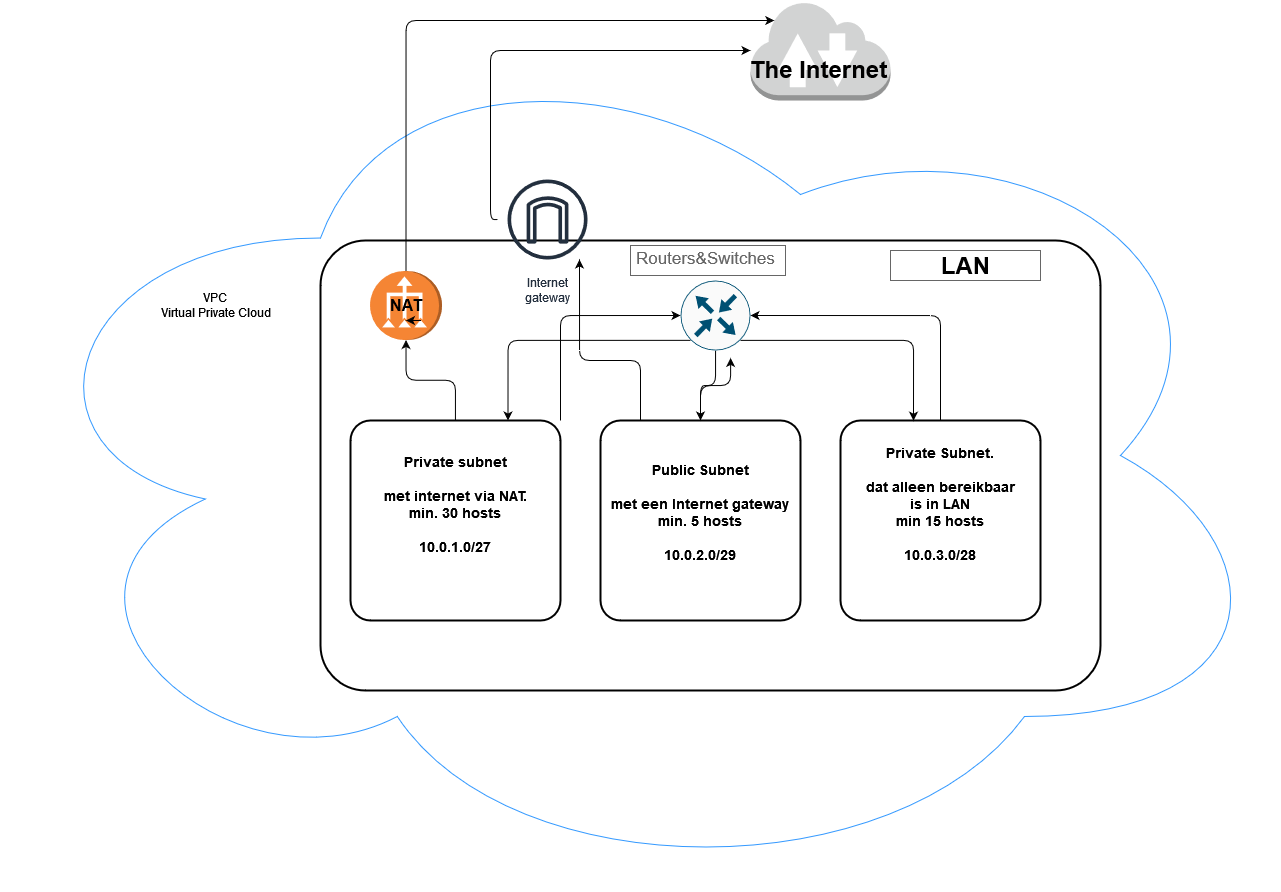

The diagram above was exported from draw.io. Its source (the exported page's mxGraphModel, read from the mxfile embedded in the PNG):
<mxGraphModel dx="1274" dy="1836" grid="0" gridSize="10" guides="0" tooltips="1" connect="1" arrows="1" fold="1" page="1" pageScale="1" pageWidth="850" pageHeight="1100" math="0" shadow="0">
  <root>
    <mxCell id="0" />
    <mxCell id="1" parent="0" />
    <mxCell id="86SXcDMA6rlbpeTVH5Bz-2" value="" style="ellipse;shape=cloud;whiteSpace=wrap;html=1;fillColor=#FFFFFF;strokeColor=#3399FF;rounded=1;" parent="1" vertex="1">
      <mxGeometry x="120" y="-220" width="1280" height="870" as="geometry" />
    </mxCell>
    <mxCell id="86SXcDMA6rlbpeTVH5Bz-18" value="" style="rounded=1;arcSize=10;dashed=0;fillColor=none;gradientColor=none;strokeWidth=2;" parent="1" vertex="1">
      <mxGeometry x="440" width="780" height="450" as="geometry" />
    </mxCell>
    <mxCell id="86SXcDMA6rlbpeTVH5Bz-3" value="VPC&lt;br&gt;Virtual Private Cloud" style="text;html=1;resizable=0;autosize=1;align=center;verticalAlign=middle;points=[];fillColor=none;strokeColor=none;rounded=1;" parent="1" vertex="1">
      <mxGeometry x="270" y="50" width="130" height="30" as="geometry" />
    </mxCell>
    <mxCell id="86SXcDMA6rlbpeTVH5Bz-24" style="edgeStyle=orthogonalEdgeStyle;rounded=1;orthogonalLoop=1;jettySize=auto;html=1;" parent="1" source="86SXcDMA6rlbpeTVH5Bz-12" target="86SXcDMA6rlbpeTVH5Bz-20" edge="1">
      <mxGeometry relative="1" as="geometry" />
    </mxCell>
    <mxCell id="FBaeV6zIPvlzsN-uIj8U-23" style="edgeStyle=orthogonalEdgeStyle;rounded=1;orthogonalLoop=1;jettySize=auto;html=1;exitX=1;exitY=0;exitDx=0;exitDy=0;entryX=0.5;entryY=1;entryDx=0;entryDy=0;entryPerimeter=0;fontSize=16;" parent="1" source="86SXcDMA6rlbpeTVH5Bz-12" target="FBaeV6zIPvlzsN-uIj8U-14" edge="1">
      <mxGeometry relative="1" as="geometry" />
    </mxCell>
    <mxCell id="86SXcDMA6rlbpeTVH5Bz-12" value="Private subnet &#10;&#10;met internet via NAT.&#10;min. 30 hosts&#10;&#10;10.0.1.0/27&#10;&#10;" style="rounded=1;arcSize=10;dashed=0;fillColor=none;gradientColor=none;strokeWidth=2;fontSize=14;fontStyle=1" parent="1" vertex="1">
      <mxGeometry x="470" y="180" width="210" height="200" as="geometry" />
    </mxCell>
    <mxCell id="FBaeV6zIPvlzsN-uIj8U-13" style="edgeStyle=orthogonalEdgeStyle;rounded=1;orthogonalLoop=1;jettySize=auto;html=1;fontSize=16;" parent="1" source="86SXcDMA6rlbpeTVH5Bz-14" edge="1">
      <mxGeometry relative="1" as="geometry">
        <mxPoint x="699" y="19" as="targetPoint" />
        <Array as="points">
          <mxPoint x="760" y="120" />
          <mxPoint x="699" y="120" />
        </Array>
      </mxGeometry>
    </mxCell>
    <mxCell id="FBaeV6zIPvlzsN-uIj8U-20" style="edgeStyle=orthogonalEdgeStyle;rounded=1;orthogonalLoop=1;jettySize=auto;html=1;entryX=1.106;entryY=0.284;entryDx=0;entryDy=0;entryPerimeter=0;fontSize=16;" parent="1" source="86SXcDMA6rlbpeTVH5Bz-14" target="FBaeV6zIPvlzsN-uIj8U-14" edge="1">
      <mxGeometry relative="1" as="geometry" />
    </mxCell>
    <mxCell id="86SXcDMA6rlbpeTVH5Bz-14" value="Public Subnet&#10;&#10;met een Internet gateway&#10;min. 5 hosts&#10;&#10;10.0.2.0/29&#10;" style="rounded=1;arcSize=10;dashed=0;fillColor=none;gradientColor=none;strokeWidth=2;fontSize=14;fontStyle=1" parent="1" vertex="1">
      <mxGeometry x="720" y="180" width="200" height="200" as="geometry" />
    </mxCell>
    <mxCell id="FBaeV6zIPvlzsN-uIj8U-18" style="edgeStyle=orthogonalEdgeStyle;rounded=1;orthogonalLoop=1;jettySize=auto;html=1;entryX=0.5;entryY=0;entryDx=0;entryDy=0;entryPerimeter=0;fontSize=16;" parent="1" source="86SXcDMA6rlbpeTVH5Bz-15" target="FBaeV6zIPvlzsN-uIj8U-14" edge="1">
      <mxGeometry relative="1" as="geometry">
        <Array as="points">
          <mxPoint x="1060" y="75" />
        </Array>
      </mxGeometry>
    </mxCell>
    <mxCell id="86SXcDMA6rlbpeTVH5Bz-15" value="Private Subnet. &#10;&#10;dat alleen bereikbaar &#10;is in LAN&#10;min 15 hosts&#10;&#10;10.0.3.0/28&#10;&#10;" style="rounded=1;arcSize=10;dashed=0;fillColor=none;gradientColor=none;strokeWidth=2;fontSize=14;fontStyle=1" parent="1" vertex="1">
      <mxGeometry x="960" y="180" width="200" height="200" as="geometry" />
    </mxCell>
    <mxCell id="86SXcDMA6rlbpeTVH5Bz-25" style="edgeStyle=orthogonalEdgeStyle;rounded=1;orthogonalLoop=1;jettySize=auto;html=1;exitX=1;exitY=0.5;exitDx=0;exitDy=0;exitPerimeter=0;entryX=0.17;entryY=0.2;entryDx=0;entryDy=0;entryPerimeter=0;" parent="1" source="86SXcDMA6rlbpeTVH5Bz-20" target="86SXcDMA6rlbpeTVH5Bz-31" edge="1">
      <mxGeometry relative="1" as="geometry">
        <Array as="points">
          <mxPoint x="526" y="-220" />
        </Array>
      </mxGeometry>
    </mxCell>
    <mxCell id="86SXcDMA6rlbpeTVH5Bz-20" value="" style="outlineConnect=0;dashed=0;verticalLabelPosition=bottom;verticalAlign=top;align=center;html=1;shape=mxgraph.aws3.vpc_nat_gateway;fillColor=#F58534;gradientColor=none;rotation=-90;rounded=1;" parent="1" vertex="1">
      <mxGeometry x="491" y="29" width="69" height="72" as="geometry" />
    </mxCell>
    <mxCell id="86SXcDMA6rlbpeTVH5Bz-31" value="" style="outlineConnect=0;dashed=0;verticalLabelPosition=bottom;verticalAlign=top;align=center;html=1;shape=mxgraph.aws3.internet_2;fillColor=#D2D3D3;gradientColor=none;rounded=1;strokeColor=#3399FF;" parent="1" vertex="1">
      <mxGeometry x="870" y="-240" width="140" height="100" as="geometry" />
    </mxCell>
    <mxCell id="FBaeV6zIPvlzsN-uIj8U-1" value="&lt;div align=&quot;center&quot;&gt;The Internet&lt;/div&gt;&lt;div align=&quot;center&quot;&gt;&lt;br&gt;&lt;/div&gt;" style="text;strokeColor=none;fillColor=none;html=1;fontSize=24;fontStyle=1;verticalAlign=middle;align=center;rounded=1;" parent="1" vertex="1">
      <mxGeometry x="841" y="-180" width="194" height="45" as="geometry" />
    </mxCell>
    <mxCell id="FBaeV6zIPvlzsN-uIj8U-5" style="edgeStyle=orthogonalEdgeStyle;rounded=1;orthogonalLoop=1;jettySize=auto;html=1;fontSize=16;" parent="1" source="86SXcDMA6rlbpeTVH5Bz-7" target="86SXcDMA6rlbpeTVH5Bz-31" edge="1">
      <mxGeometry relative="1" as="geometry">
        <Array as="points">
          <mxPoint x="610" y="-190" />
        </Array>
      </mxGeometry>
    </mxCell>
    <mxCell id="86SXcDMA6rlbpeTVH5Bz-7" value="Internet&#10;gateway" style="sketch=0;outlineConnect=0;fontColor=#232F3E;gradientColor=none;strokeColor=#232F3E;fillColor=none;dashed=0;verticalLabelPosition=bottom;verticalAlign=top;align=center;html=1;fontSize=12;fontStyle=0;aspect=fixed;shape=mxgraph.aws4.resourceIcon;resIcon=mxgraph.aws4.internet_gateway;rounded=1;" parent="1" vertex="1">
      <mxGeometry x="617" y="-71" width="100" height="100" as="geometry" />
    </mxCell>
    <mxCell id="FBaeV6zIPvlzsN-uIj8U-4" value="&lt;font style=&quot;font-size: 16px&quot;&gt;&lt;b&gt;NAT&lt;/b&gt;&lt;/font&gt;" style="text;html=1;strokeColor=none;fillColor=none;align=center;verticalAlign=middle;whiteSpace=wrap;rounded=0;fontSize=14;" parent="1" vertex="1">
      <mxGeometry x="495.5" y="50" width="60" height="30" as="geometry" />
    </mxCell>
    <mxCell id="FBaeV6zIPvlzsN-uIj8U-7" style="edgeStyle=orthogonalEdgeStyle;rounded=1;orthogonalLoop=1;jettySize=auto;html=1;exitX=0.75;exitY=1;exitDx=0;exitDy=0;entryX=0.5;entryY=1;entryDx=0;entryDy=0;fontSize=16;" parent="1" source="FBaeV6zIPvlzsN-uIj8U-4" target="FBaeV6zIPvlzsN-uIj8U-4" edge="1">
      <mxGeometry relative="1" as="geometry" />
    </mxCell>
    <mxCell id="FBaeV6zIPvlzsN-uIj8U-8" value="LAN" style="text;strokeColor=none;fillColor=none;html=1;fontSize=24;fontStyle=1;verticalAlign=middle;align=center;rounded=1;" parent="1" vertex="1">
      <mxGeometry x="1035" y="5" width="100" height="40" as="geometry" />
    </mxCell>
    <mxCell id="FBaeV6zIPvlzsN-uIj8U-12" value="" style="strokeWidth=1;shadow=0;dashed=0;align=center;html=1;shape=mxgraph.mockup.text.textBox;fontColor=#666666;align=left;fontSize=17;spacingLeft=4;spacingTop=-3;strokeColor=#666666;mainText=;rounded=1;fillColor=none;" parent="1" vertex="1">
      <mxGeometry x="1010" y="10" width="150" height="30" as="geometry" />
    </mxCell>
    <mxCell id="FBaeV6zIPvlzsN-uIj8U-19" style="edgeStyle=orthogonalEdgeStyle;rounded=1;orthogonalLoop=1;jettySize=auto;html=1;fontSize=16;" parent="1" source="FBaeV6zIPvlzsN-uIj8U-14" target="86SXcDMA6rlbpeTVH5Bz-14" edge="1">
      <mxGeometry relative="1" as="geometry" />
    </mxCell>
    <mxCell id="FBaeV6zIPvlzsN-uIj8U-21" style="edgeStyle=orthogonalEdgeStyle;rounded=1;orthogonalLoop=1;jettySize=auto;html=1;exitX=0.8555;exitY=0.145;exitDx=0;exitDy=0;exitPerimeter=0;entryX=0.365;entryY=0.001;entryDx=0;entryDy=0;entryPerimeter=0;fontSize=16;" parent="1" source="FBaeV6zIPvlzsN-uIj8U-14" target="86SXcDMA6rlbpeTVH5Bz-15" edge="1">
      <mxGeometry relative="1" as="geometry" />
    </mxCell>
    <mxCell id="FBaeV6zIPvlzsN-uIj8U-22" style="edgeStyle=orthogonalEdgeStyle;rounded=1;orthogonalLoop=1;jettySize=auto;html=1;exitX=0.855;exitY=0.8555;exitDx=0;exitDy=0;exitPerimeter=0;entryX=0.75;entryY=0;entryDx=0;entryDy=0;fontSize=16;" parent="1" source="FBaeV6zIPvlzsN-uIj8U-14" target="86SXcDMA6rlbpeTVH5Bz-12" edge="1">
      <mxGeometry relative="1" as="geometry" />
    </mxCell>
    <mxCell id="FBaeV6zIPvlzsN-uIj8U-14" value="" style="sketch=0;points=[[0.5,0,0],[1,0.5,0],[0.5,1,0],[0,0.5,0],[0.145,0.145,0],[0.8555,0.145,0],[0.855,0.8555,0],[0.145,0.855,0]];verticalLabelPosition=bottom;html=1;verticalAlign=top;aspect=fixed;align=center;pointerEvents=1;shape=mxgraph.cisco19.rect;prIcon=router;fillColor=#FAFAFA;strokeColor=#005073;rounded=1;fontSize=16;direction=south;" parent="1" vertex="1">
      <mxGeometry x="800" y="40" width="70" height="70" as="geometry" />
    </mxCell>
    <mxCell id="FBaeV6zIPvlzsN-uIj8U-17" value="&lt;div align=&quot;center&quot;&gt;Routers&amp;amp;Switches&lt;/div&gt;" style="strokeWidth=1;shadow=0;dashed=0;align=center;html=1;shape=mxgraph.mockup.text.textBox;fontColor=#666666;align=left;fontSize=17;spacingLeft=4;spacingTop=-3;strokeColor=#666666;mainText=;rounded=1;fillColor=none;" parent="1" vertex="1">
      <mxGeometry x="750" y="5" width="155" height="30" as="geometry" />
    </mxCell>
  </root>
</mxGraphModel>